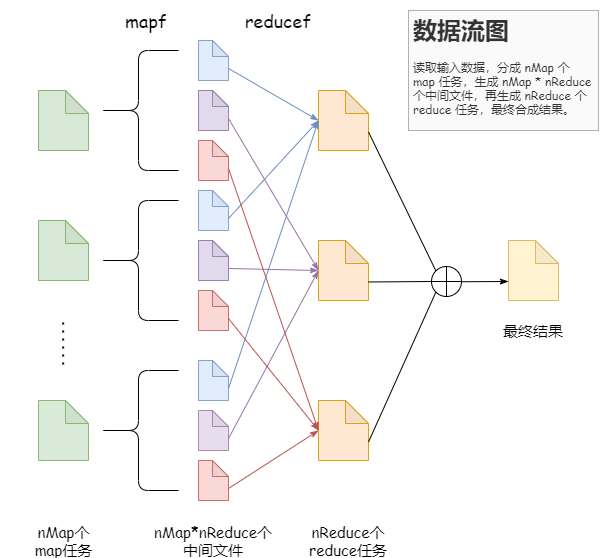

The diagram above was exported from draw.io. Its source (the exported page's mxGraphModel, read from the mxfile embedded in the PNG):
<mxGraphModel dx="1024" dy="592" grid="1" gridSize="10" guides="0" tooltips="1" connect="1" arrows="1" fold="1" page="1" pageScale="1" pageWidth="1169" pageHeight="827" math="0" shadow="0">
  <root>
    <mxCell id="TTPYIxdXKxRjYkcwMidc-0" />
    <mxCell id="TTPYIxdXKxRjYkcwMidc-1" parent="TTPYIxdXKxRjYkcwMidc-0" />
    <mxCell id="K_JpNPB128IRVBN0kCZG-0" value="" style="shape=note;whiteSpace=wrap;html=1;backgroundOutline=1;darkOpacity=0.05;size=23;fillColor=#d5e8d4;strokeColor=#82b366;opacity=40;" parent="TTPYIxdXKxRjYkcwMidc-1" vertex="1">
      <mxGeometry x="90" y="120" width="50" height="60" as="geometry" />
    </mxCell>
    <mxCell id="K_JpNPB128IRVBN0kCZG-1" value="" style="shape=note;whiteSpace=wrap;html=1;backgroundOutline=1;darkOpacity=0.05;size=23;fillColor=#d5e8d4;strokeColor=#82b366;opacity=40;" parent="TTPYIxdXKxRjYkcwMidc-1" vertex="1">
      <mxGeometry x="90" y="250" width="50" height="60" as="geometry" />
    </mxCell>
    <mxCell id="PpfnmI-kCSPuxA6bYB33-2" value="" style="shape=note;whiteSpace=wrap;html=1;backgroundOutline=1;darkOpacity=0.05;size=16;fillColor=#dae8fc;strokeColor=#6c8ebf;opacity=80;" parent="TTPYIxdXKxRjYkcwMidc-1" vertex="1">
      <mxGeometry x="250" y="70" width="30" height="40" as="geometry" />
    </mxCell>
    <mxCell id="4Fo030SeAoinu2HJeOBl-0" value="" style="endArrow=none;dashed=1;html=1;dashPattern=1 3;strokeWidth=2;endSize=6;" parent="TTPYIxdXKxRjYkcwMidc-1" edge="1">
      <mxGeometry width="50" height="50" relative="1" as="geometry">
        <mxPoint x="114.65999999999988" y="394.0000000000002" as="sourcePoint" />
        <mxPoint x="114.66" y="350" as="targetPoint" />
      </mxGeometry>
    </mxCell>
    <mxCell id="4Fo030SeAoinu2HJeOBl-1" value="" style="shape=note;whiteSpace=wrap;html=1;backgroundOutline=1;darkOpacity=0.05;size=23;fillColor=#d5e8d4;strokeColor=#82b366;opacity=90;" parent="TTPYIxdXKxRjYkcwMidc-1" vertex="1">
      <mxGeometry x="90" y="430" width="50" height="60" as="geometry" />
    </mxCell>
    <mxCell id="4Fo030SeAoinu2HJeOBl-3" value="" style="shape=curlyBracket;whiteSpace=wrap;html=1;rounded=1;" parent="TTPYIxdXKxRjYkcwMidc-1" vertex="1">
      <mxGeometry x="150" y="80" width="80" height="120" as="geometry" />
    </mxCell>
    <mxCell id="4Fo030SeAoinu2HJeOBl-4" value="&lt;font style=&quot;font-size: 15px&quot;&gt;nMap个&lt;br&gt;map任务&lt;/font&gt;" style="text;html=1;strokeColor=none;fillColor=none;align=center;verticalAlign=middle;whiteSpace=wrap;rounded=0;opacity=40;fontFamily=Comic Sans MS;" parent="TTPYIxdXKxRjYkcwMidc-1" vertex="1">
      <mxGeometry x="52.5" y="560" width="125" height="20" as="geometry" />
    </mxCell>
    <mxCell id="4Fo030SeAoinu2HJeOBl-6" value="&lt;font style=&quot;font-size: 15px&quot;&gt;nMap*nReduce个中间文件&lt;/font&gt;" style="text;html=1;strokeColor=none;fillColor=none;align=center;verticalAlign=middle;whiteSpace=wrap;rounded=0;opacity=40;fontFamily=Comic Sans MS;" parent="TTPYIxdXKxRjYkcwMidc-1" vertex="1">
      <mxGeometry x="200" y="560" width="130" height="20" as="geometry" />
    </mxCell>
    <mxCell id="4Fo030SeAoinu2HJeOBl-7" value="" style="shape=note;whiteSpace=wrap;html=1;backgroundOutline=1;darkOpacity=0.05;size=16;fillColor=#dae8fc;strokeColor=#6c8ebf;opacity=80;" parent="TTPYIxdXKxRjYkcwMidc-1" vertex="1">
      <mxGeometry x="250" y="120" width="30" height="40" as="geometry" />
    </mxCell>
    <mxCell id="4Fo030SeAoinu2HJeOBl-8" value="" style="shape=note;whiteSpace=wrap;html=1;backgroundOutline=1;darkOpacity=0.05;size=16;fillColor=#f8cecc;strokeColor=#b85450;opacity=80;" parent="TTPYIxdXKxRjYkcwMidc-1" vertex="1">
      <mxGeometry x="250" y="170" width="30" height="40" as="geometry" />
    </mxCell>
    <mxCell id="4Fo030SeAoinu2HJeOBl-9" value="" style="shape=note;whiteSpace=wrap;html=1;backgroundOutline=1;darkOpacity=0.05;size=16;fillColor=#dae8fc;strokeColor=#6c8ebf;opacity=80;" parent="TTPYIxdXKxRjYkcwMidc-1" vertex="1">
      <mxGeometry x="250" y="220" width="30" height="40" as="geometry" />
    </mxCell>
    <mxCell id="4Fo030SeAoinu2HJeOBl-10" value="" style="shape=curlyBracket;whiteSpace=wrap;html=1;rounded=1;" parent="TTPYIxdXKxRjYkcwMidc-1" vertex="1">
      <mxGeometry x="150" y="230" width="80" height="120" as="geometry" />
    </mxCell>
    <mxCell id="4Fo030SeAoinu2HJeOBl-11" value="" style="shape=note;whiteSpace=wrap;html=1;backgroundOutline=1;darkOpacity=0.05;size=16;fillColor=#dae8fc;strokeColor=#6c8ebf;opacity=80;" parent="TTPYIxdXKxRjYkcwMidc-1" vertex="1">
      <mxGeometry x="250" y="270" width="30" height="40" as="geometry" />
    </mxCell>
    <mxCell id="4Fo030SeAoinu2HJeOBl-12" value="" style="shape=note;whiteSpace=wrap;html=1;backgroundOutline=1;darkOpacity=0.05;size=16;fillColor=#f8cecc;strokeColor=#b85450;opacity=80;" parent="TTPYIxdXKxRjYkcwMidc-1" vertex="1">
      <mxGeometry x="250" y="320" width="30" height="40" as="geometry" />
    </mxCell>
    <mxCell id="4Fo030SeAoinu2HJeOBl-13" value="" style="shape=note;whiteSpace=wrap;html=1;backgroundOutline=1;darkOpacity=0.05;size=16;fillColor=#dae8fc;strokeColor=#6c8ebf;opacity=80;" parent="TTPYIxdXKxRjYkcwMidc-1" vertex="1">
      <mxGeometry x="250" y="390" width="30" height="40" as="geometry" />
    </mxCell>
    <mxCell id="4Fo030SeAoinu2HJeOBl-14" value="" style="shape=curlyBracket;whiteSpace=wrap;html=1;rounded=1;" parent="TTPYIxdXKxRjYkcwMidc-1" vertex="1">
      <mxGeometry x="150" y="400" width="80" height="120" as="geometry" />
    </mxCell>
    <mxCell id="4Fo030SeAoinu2HJeOBl-15" value="" style="shape=note;whiteSpace=wrap;html=1;backgroundOutline=1;darkOpacity=0.05;size=16;fillColor=#e1d5e7;strokeColor=#9673a6;opacity=80;" parent="TTPYIxdXKxRjYkcwMidc-1" vertex="1">
      <mxGeometry x="250" y="440" width="30" height="40" as="geometry" />
    </mxCell>
    <mxCell id="4Fo030SeAoinu2HJeOBl-16" value="" style="shape=note;whiteSpace=wrap;html=1;backgroundOutline=1;darkOpacity=0.05;size=16;fillColor=#f8cecc;strokeColor=#b85450;opacity=80;" parent="TTPYIxdXKxRjYkcwMidc-1" vertex="1">
      <mxGeometry x="250" y="490" width="30" height="40" as="geometry" />
    </mxCell>
    <mxCell id="4Fo030SeAoinu2HJeOBl-17" value="" style="shape=note;whiteSpace=wrap;html=1;backgroundOutline=1;darkOpacity=0.05;size=23;fillColor=#ffe6cc;strokeColor=#d79b00;opacity=90;" parent="TTPYIxdXKxRjYkcwMidc-1" vertex="1">
      <mxGeometry x="370" y="120" width="50" height="60" as="geometry" />
    </mxCell>
    <mxCell id="4Fo030SeAoinu2HJeOBl-19" value="" style="shape=note;whiteSpace=wrap;html=1;backgroundOutline=1;darkOpacity=0.05;size=23;fillColor=#ffe6cc;strokeColor=#d79b00;opacity=90;" parent="TTPYIxdXKxRjYkcwMidc-1" vertex="1">
      <mxGeometry x="370" y="270" width="50" height="60" as="geometry" />
    </mxCell>
    <mxCell id="4Fo030SeAoinu2HJeOBl-20" value="" style="shape=note;whiteSpace=wrap;html=1;backgroundOutline=1;darkOpacity=0.05;size=23;fillColor=#ffe6cc;strokeColor=#d79b00;opacity=90;" parent="TTPYIxdXKxRjYkcwMidc-1" vertex="1">
      <mxGeometry x="370" y="430" width="50" height="60" as="geometry" />
    </mxCell>
    <mxCell id="4Fo030SeAoinu2HJeOBl-23" value="" style="endArrow=classicThin;html=1;strokeColor=#6c8ebf;exitX=0;exitY=0;exitDx=30;exitDy=28;exitPerimeter=0;entryX=0;entryY=0.5;entryDx=0;entryDy=0;entryPerimeter=0;fillColor=#dae8fc;endFill=1;" parent="TTPYIxdXKxRjYkcwMidc-1" source="PpfnmI-kCSPuxA6bYB33-2" target="4Fo030SeAoinu2HJeOBl-17" edge="1">
      <mxGeometry width="50" height="50" relative="1" as="geometry">
        <mxPoint x="290" y="340" as="sourcePoint" />
        <mxPoint x="340" y="290" as="targetPoint" />
      </mxGeometry>
    </mxCell>
    <mxCell id="4Fo030SeAoinu2HJeOBl-24" value="" style="endArrow=classicThin;html=1;strokeColor=#6c8ebf;exitX=0;exitY=0;exitDx=30;exitDy=28;exitPerimeter=0;entryX=0;entryY=0.5;entryDx=0;entryDy=0;entryPerimeter=0;fillColor=#dae8fc;endFill=1;" parent="TTPYIxdXKxRjYkcwMidc-1" source="4Fo030SeAoinu2HJeOBl-13" target="4Fo030SeAoinu2HJeOBl-17" edge="1">
      <mxGeometry width="50" height="50" relative="1" as="geometry">
        <mxPoint x="290" y="108" as="sourcePoint" />
        <mxPoint x="380" y="160" as="targetPoint" />
      </mxGeometry>
    </mxCell>
    <mxCell id="4Fo030SeAoinu2HJeOBl-25" value="" style="endArrow=classicThin;html=1;strokeColor=#6c8ebf;exitX=0;exitY=0;exitDx=30;exitDy=28;exitPerimeter=0;entryX=0;entryY=0.5;entryDx=0;entryDy=0;entryPerimeter=0;fillColor=#dae8fc;endFill=1;" parent="TTPYIxdXKxRjYkcwMidc-1" source="4Fo030SeAoinu2HJeOBl-9" target="4Fo030SeAoinu2HJeOBl-17" edge="1">
      <mxGeometry width="50" height="50" relative="1" as="geometry">
        <mxPoint x="290" y="108" as="sourcePoint" />
        <mxPoint x="360" y="450" as="targetPoint" />
      </mxGeometry>
    </mxCell>
    <mxCell id="4Fo030SeAoinu2HJeOBl-26" value="" style="endArrow=classicThin;html=1;strokeColor=#9673a6;exitX=0;exitY=0;exitDx=30;exitDy=28;exitPerimeter=0;entryX=0;entryY=0.5;entryDx=0;entryDy=0;entryPerimeter=0;fillColor=#e1d5e7;endFill=1;" parent="TTPYIxdXKxRjYkcwMidc-1" source="4Fo030SeAoinu2HJeOBl-7" target="4Fo030SeAoinu2HJeOBl-19" edge="1">
      <mxGeometry width="50" height="50" relative="1" as="geometry">
        <mxPoint x="290" y="108" as="sourcePoint" />
        <mxPoint x="380" y="160" as="targetPoint" />
      </mxGeometry>
    </mxCell>
    <mxCell id="4Fo030SeAoinu2HJeOBl-27" value="" style="endArrow=classicThin;html=1;strokeColor=#9673a6;exitX=0;exitY=0;exitDx=30;exitDy=28;exitPerimeter=0;entryX=0;entryY=0.5;entryDx=0;entryDy=0;entryPerimeter=0;fillColor=#e1d5e7;endFill=1;" parent="TTPYIxdXKxRjYkcwMidc-1" source="4Fo030SeAoinu2HJeOBl-11" target="4Fo030SeAoinu2HJeOBl-19" edge="1">
      <mxGeometry width="50" height="50" relative="1" as="geometry">
        <mxPoint x="290" y="158" as="sourcePoint" />
        <mxPoint x="380" y="310" as="targetPoint" />
      </mxGeometry>
    </mxCell>
    <mxCell id="4Fo030SeAoinu2HJeOBl-28" value="" style="endArrow=classicThin;html=1;strokeColor=#9673a6;exitX=0;exitY=0;exitDx=30;exitDy=28;exitPerimeter=0;entryX=0;entryY=0.5;entryDx=0;entryDy=0;entryPerimeter=0;fillColor=#e1d5e7;endFill=1;" parent="TTPYIxdXKxRjYkcwMidc-1" source="4Fo030SeAoinu2HJeOBl-15" target="4Fo030SeAoinu2HJeOBl-19" edge="1">
      <mxGeometry width="50" height="50" relative="1" as="geometry">
        <mxPoint x="290" y="308" as="sourcePoint" />
        <mxPoint x="380" y="310" as="targetPoint" />
      </mxGeometry>
    </mxCell>
    <mxCell id="4Fo030SeAoinu2HJeOBl-29" value="" style="endArrow=classicThin;html=1;strokeColor=#b85450;exitX=0;exitY=0;exitDx=30;exitDy=28;exitPerimeter=0;entryX=0;entryY=0.5;entryDx=0;entryDy=0;entryPerimeter=0;fillColor=#f8cecc;endFill=1;" parent="TTPYIxdXKxRjYkcwMidc-1" source="4Fo030SeAoinu2HJeOBl-8" target="4Fo030SeAoinu2HJeOBl-20" edge="1">
      <mxGeometry width="50" height="50" relative="1" as="geometry">
        <mxPoint x="290" y="108" as="sourcePoint" />
        <mxPoint x="380" y="160" as="targetPoint" />
      </mxGeometry>
    </mxCell>
    <mxCell id="4Fo030SeAoinu2HJeOBl-30" value="" style="endArrow=classicThin;html=1;strokeColor=#b85450;exitX=0;exitY=0;exitDx=30;exitDy=28;exitPerimeter=0;entryX=0;entryY=0.5;entryDx=0;entryDy=0;entryPerimeter=0;fillColor=#f8cecc;endFill=1;" parent="TTPYIxdXKxRjYkcwMidc-1" source="4Fo030SeAoinu2HJeOBl-12" target="4Fo030SeAoinu2HJeOBl-20" edge="1">
      <mxGeometry width="50" height="50" relative="1" as="geometry">
        <mxPoint x="290" y="158" as="sourcePoint" />
        <mxPoint x="380" y="310" as="targetPoint" />
      </mxGeometry>
    </mxCell>
    <mxCell id="4Fo030SeAoinu2HJeOBl-31" value="" style="endArrow=classicThin;html=1;strokeColor=#b85450;exitX=0;exitY=0;exitDx=30;exitDy=28;exitPerimeter=0;entryX=0;entryY=0.5;entryDx=0;entryDy=0;entryPerimeter=0;fillColor=#f8cecc;endFill=1;" parent="TTPYIxdXKxRjYkcwMidc-1" source="4Fo030SeAoinu2HJeOBl-16" target="4Fo030SeAoinu2HJeOBl-20" edge="1">
      <mxGeometry width="50" height="50" relative="1" as="geometry">
        <mxPoint x="290" y="358" as="sourcePoint" />
        <mxPoint x="370" y="460" as="targetPoint" />
      </mxGeometry>
    </mxCell>
    <mxCell id="4Fo030SeAoinu2HJeOBl-32" value="" style="shape=note;whiteSpace=wrap;html=1;backgroundOutline=1;darkOpacity=0.05;size=16;fillColor=#e1d5e7;strokeColor=#9673a6;opacity=80;" parent="TTPYIxdXKxRjYkcwMidc-1" vertex="1">
      <mxGeometry x="250" y="120" width="30" height="40" as="geometry" />
    </mxCell>
    <mxCell id="4Fo030SeAoinu2HJeOBl-33" value="" style="shape=note;whiteSpace=wrap;html=1;backgroundOutline=1;darkOpacity=0.05;size=16;fillColor=#e1d5e7;strokeColor=#9673a6;opacity=80;" parent="TTPYIxdXKxRjYkcwMidc-1" vertex="1">
      <mxGeometry x="250" y="270" width="30" height="40" as="geometry" />
    </mxCell>
    <mxCell id="4Fo030SeAoinu2HJeOBl-34" value="" style="shape=note;whiteSpace=wrap;html=1;backgroundOutline=1;darkOpacity=0.05;size=23;fillColor=#d5e8d4;strokeColor=#82b366;opacity=90;" parent="TTPYIxdXKxRjYkcwMidc-1" vertex="1">
      <mxGeometry x="90" y="120" width="50" height="60" as="geometry" />
    </mxCell>
    <mxCell id="4Fo030SeAoinu2HJeOBl-35" value="" style="shape=note;whiteSpace=wrap;html=1;backgroundOutline=1;darkOpacity=0.05;size=23;fillColor=#d5e8d4;strokeColor=#82b366;opacity=90;" parent="TTPYIxdXKxRjYkcwMidc-1" vertex="1">
      <mxGeometry x="90" y="250" width="50" height="60" as="geometry" />
    </mxCell>
    <mxCell id="4Fo030SeAoinu2HJeOBl-39" value="&lt;font style=&quot;font-size: 15px&quot;&gt;nReduce个&lt;br&gt;reduce任务&lt;/font&gt;" style="text;html=1;strokeColor=none;fillColor=none;align=center;verticalAlign=middle;whiteSpace=wrap;rounded=0;opacity=40;fontFamily=Comic Sans MS;" parent="TTPYIxdXKxRjYkcwMidc-1" vertex="1">
      <mxGeometry x="320" y="560" width="160" height="20" as="geometry" />
    </mxCell>
    <mxCell id="4Fo030SeAoinu2HJeOBl-40" value="" style="shape=orEllipse;perimeter=ellipsePerimeter;whiteSpace=wrap;html=1;backgroundOutline=1;fontFamily=Comic Sans MS;" parent="TTPYIxdXKxRjYkcwMidc-1" vertex="1">
      <mxGeometry x="483" y="296" width="30" height="30" as="geometry" />
    </mxCell>
    <mxCell id="4Fo030SeAoinu2HJeOBl-42" value="" style="endArrow=none;html=1;fontFamily=Comic Sans MS;strokeColor=#000000;entryX=0;entryY=0;entryDx=50;entryDy=41.5;entryPerimeter=0;exitX=0;exitY=0;exitDx=0;exitDy=0;" parent="TTPYIxdXKxRjYkcwMidc-1" source="4Fo030SeAoinu2HJeOBl-40" target="4Fo030SeAoinu2HJeOBl-17" edge="1">
      <mxGeometry width="50" height="50" relative="1" as="geometry">
        <mxPoint x="340" y="380" as="sourcePoint" />
        <mxPoint x="390" y="330" as="targetPoint" />
      </mxGeometry>
    </mxCell>
    <mxCell id="4Fo030SeAoinu2HJeOBl-43" value="" style="endArrow=none;html=1;fontFamily=Comic Sans MS;strokeColor=#000000;entryX=0;entryY=0;entryDx=50;entryDy=41.5;entryPerimeter=0;exitX=0;exitY=0.5;exitDx=0;exitDy=0;" parent="TTPYIxdXKxRjYkcwMidc-1" source="4Fo030SeAoinu2HJeOBl-40" target="4Fo030SeAoinu2HJeOBl-19" edge="1">
      <mxGeometry width="50" height="50" relative="1" as="geometry">
        <mxPoint x="514.3933982822018" y="304.39339828220193" as="sourcePoint" />
        <mxPoint x="430" y="171.5" as="targetPoint" />
      </mxGeometry>
    </mxCell>
    <mxCell id="4Fo030SeAoinu2HJeOBl-48" value="" style="endArrow=none;html=1;fontFamily=Comic Sans MS;strokeColor=#000000;entryX=0;entryY=1;entryDx=0;entryDy=0;exitX=0;exitY=0;exitDx=50;exitDy=41.5;exitPerimeter=0;" parent="TTPYIxdXKxRjYkcwMidc-1" source="4Fo030SeAoinu2HJeOBl-20" target="4Fo030SeAoinu2HJeOBl-40" edge="1">
      <mxGeometry width="50" height="50" relative="1" as="geometry">
        <mxPoint x="340" y="380" as="sourcePoint" />
        <mxPoint x="390" y="330" as="targetPoint" />
      </mxGeometry>
    </mxCell>
    <mxCell id="4Fo030SeAoinu2HJeOBl-49" value="" style="shape=note;whiteSpace=wrap;html=1;backgroundOutline=1;darkOpacity=0.05;size=23;fillColor=#fff2cc;strokeColor=#d6b656;opacity=90;" parent="TTPYIxdXKxRjYkcwMidc-1" vertex="1">
      <mxGeometry x="560" y="270" width="50" height="60" as="geometry" />
    </mxCell>
    <mxCell id="4Fo030SeAoinu2HJeOBl-53" value="" style="endArrow=none;html=1;fontFamily=Comic Sans MS;strokeColor=#000000;entryX=0;entryY=0;entryDx=50;entryDy=41.5;entryPerimeter=0;endFill=0;startArrow=classicThin;startFill=1;" parent="TTPYIxdXKxRjYkcwMidc-1" edge="1">
      <mxGeometry width="50" height="50" relative="1" as="geometry">
        <mxPoint x="560" y="311" as="sourcePoint" />
        <mxPoint x="513" y="311.25" as="targetPoint" />
      </mxGeometry>
    </mxCell>
    <mxCell id="4Fo030SeAoinu2HJeOBl-55" value="&lt;font style=&quot;font-size: 18px&quot;&gt;mapf&lt;/font&gt;" style="text;html=1;strokeColor=none;fillColor=none;align=center;verticalAlign=middle;whiteSpace=wrap;rounded=0;fontFamily=Comic Sans MS;" parent="TTPYIxdXKxRjYkcwMidc-1" vertex="1">
      <mxGeometry x="177.5" y="40" width="40" height="20" as="geometry" />
    </mxCell>
    <mxCell id="4Fo030SeAoinu2HJeOBl-57" value="&lt;font style=&quot;font-size: 18px&quot;&gt;reducef&lt;/font&gt;" style="text;html=1;strokeColor=none;fillColor=none;align=center;verticalAlign=middle;whiteSpace=wrap;rounded=0;fontFamily=Comic Sans MS;" parent="TTPYIxdXKxRjYkcwMidc-1" vertex="1">
      <mxGeometry x="310" y="40" width="40" height="20" as="geometry" />
    </mxCell>
    <mxCell id="4Fo030SeAoinu2HJeOBl-59" value="&lt;span style=&quot;font-size: 15px&quot;&gt;最终结果&lt;/span&gt;" style="text;html=1;strokeColor=none;fillColor=none;align=center;verticalAlign=middle;whiteSpace=wrap;rounded=0;opacity=40;fontFamily=Comic Sans MS;" parent="TTPYIxdXKxRjYkcwMidc-1" vertex="1">
      <mxGeometry x="505" y="350" width="160" height="20" as="geometry" />
    </mxCell>
    <mxCell id="4Fo030SeAoinu2HJeOBl-61" value="&lt;h1&gt;数据流图&lt;/h1&gt;&lt;p&gt;读取输入数据，分成 nMap 个 map 任务，生成 nMap * nReduce 个中间文件，再生成 nReduce 个 reduce 任务，最终合成结果。&lt;/p&gt;" style="text;html=1;spacing=5;spacingTop=-20;whiteSpace=wrap;overflow=hidden;rounded=0;fontFamily=Comic Sans MS;fillColor=#f5f5f5;strokeColor=#666666;fontColor=#333333;opacity=50;" parent="TTPYIxdXKxRjYkcwMidc-1" vertex="1">
      <mxGeometry x="460" y="40" width="190" height="120" as="geometry" />
    </mxCell>
  </root>
</mxGraphModel>